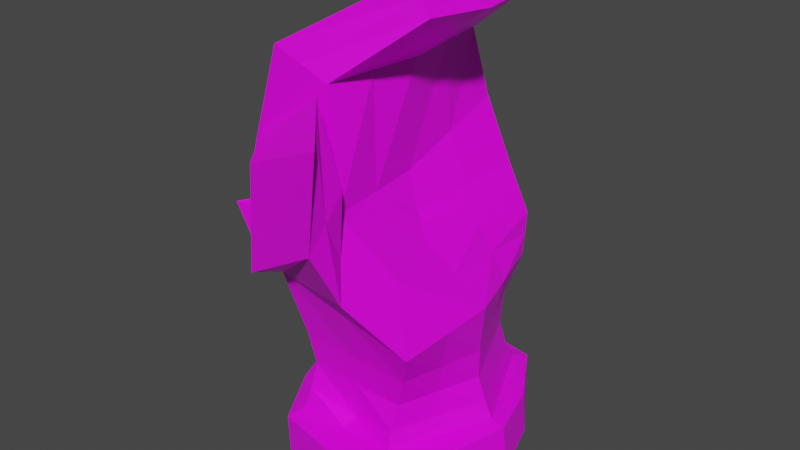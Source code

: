 # Source: bomb_glove.blend  (saved by Blender 3.2.14; exported with 4.5.12 LTS)
import bpy
from mathutils import Matrix  # noqa: F401  (used for matrix-valued properties, if any)

bpy.ops.wm.read_factory_settings(use_empty=True)
scene = bpy.context.scene
scene.name = 'Scene'

# ---- collections
col_collection = bpy.data.collections.new('Collection'); scene.collection.children.link(col_collection)

# ---- images (referenced by path relative to the original .blend; pixels are not part of the script)
import os
ASSET_DIR = os.environ.get("B2B_ASSET_DIR", "")  # directory of the original .blend (textures are referenced by path, not embedded)
HERE = os.path.dirname(os.path.abspath(__file__))  # packed textures are extracted next to this script under _unpacked/

def load_image(name, relpath, width, height, colorspace="sRGB"):
    """Load a texture the original file referenced (path relative to the .blend, or extracted next to this script)."""
    p = next((c for c in (os.path.join(HERE, relpath), os.path.join(ASSET_DIR, relpath)) if relpath and os.path.exists(c)), "")
    if p:
        img = bpy.data.images.load(p, check_existing=True)
        img.name = name
    else:  # same state as the original file: an image datablock whose file is absent (Cycles renders it pink)
        img = bpy.data.images.new(name, width, height)
        img.source = "FILE"
        img.filepath = "//" + (relpath or name)
    img.colorspace_settings.name = colorspace
    return img
img_glove_albedo_png = load_image('glove_albedo.png', 'glove_albedo.png', 1024, 1024, 'sRGB')

# ---- materials (node trees are filled in below, after node groups)
mat_material = bpy.data.materials.new('Material')
mat_material.alpha_threshold = 0.0
mat_material.use_transparent_shadow = False
mat_material.line_color = (0.0, 0.0, 0.0, 1.0)

# ---- material node trees
mat_material.use_nodes = True; mat_material.node_tree.nodes.clear()
_N = mat_material.node_tree.nodes; _L = mat_material.node_tree.links
n0 = _N.new('ShaderNodeOutputMaterial'); n0.name = 'Material Output'; n0.location = (300, 300)
n1 = _N.new('ShaderNodeBsdfPrincipled'); n1.name = 'Principled BSDF'; n1.location = (10, 300)
n1.distribution = 'GGX'
n1.subsurface_method = 'BURLEY'
n1.inputs[2].default_value = 0.4
n1.inputs[3].default_value = 1.45
n1.inputs[27].default_value = (0.0, 0.0, 0.0, 1.0)
n1.inputs[28].default_value = 1.0
n2 = _N.new('ShaderNodeTexImage'); n2.name = 'Image Texture'; n2.location = (-360, 185)
n2.image = img_glove_albedo_png
_L.new(n1.outputs[0], n0.inputs[0])
_L.new(n2.outputs[0], n1.inputs[0])
n0.is_active_output = True

# ---- world
world_world = bpy.data.worlds.new('World'); scene.world = world_world
world_world.use_nodes = True; world_world.node_tree.nodes.clear()
_N = world_world.node_tree.nodes; _L = world_world.node_tree.links
n0 = _N.new('ShaderNodeOutputWorld'); n0.name = 'World Output'; n0.location = (300, 300)
n1 = _N.new('ShaderNodeBackground'); n1.name = 'Background'; n1.location = (10, 300)
n1.inputs[0].default_value = (0.05088, 0.05088, 0.05088, 1.0)
_L.new(n1.outputs[0], n0.inputs[0])
n0.is_active_output = True
world_world.color = (0.05088, 0.05088, 0.05088)
world_world.use_sun_shadow = False
world_world.sun_shadow_jitter_overblur = 0.0

# ---- meshes
me_cube = bpy.data.meshes.new('Cube')
me_cube.from_pydata([(0.4549, 1.0, 0.9338), (0.5202, 1.043, -0.6359), (0.7585, -1.042, 0.9338), (0.4426, -1.051, -0.6359), (-0.8032, 1.0, 1.0), (-0.7144, 1.043, -0.6359), (-0.5687, -1.046, 1.263), (-0.5308, -1.051, -0.6359), (0.05744, -1.0, 1.975), (-0.9315, -1.0, 2.066), (-0.06647, 1.097, 2.332), (-0.8464, 1.097, 2.423), (-0.1028, -0.9311, 2.981), (-0.6457, -0.9311, 3.185), (-0.1256, 0.9311, 2.981), (-0.5928, 0.9311, 3.185), (0.5874, -0.5806, 3.533), (0.4135, -0.5806, 3.808), (0.6346, 0.5806, 3.523), (0.4851, 0.5806, 3.792), (-0.9658, -1.0, 1.533), (-0.8925, 1.129, 1.382), (0.4002, 1.129, 1.296), (0.4002, -1.379, 1.448), (0.2123, -1.137, 2.265), (-0.5035, -1.446, 1.453), (0.3202, -1.619, 1.946), (0.07661, -1.232, 3.014), (-0.4275, -1.454, 2.429), (0.3759, -1.579, 2.784), (-1.045, -0.003622, -0.6359), (0.7585, 0.0, 0.9338), (-1.0, 0.0, 1.0), (1.049, -0.003622, -0.6359), (-0.06647, 0.0, 1.975), (-0.9315, 0.0, 2.066), (0.005304, 0.0, 2.981), (-0.7784, 0.0, 3.185), (0.7003, 5.699e-09, 3.508), (0.312, -6.655e-09, 3.831), (0.2532, -0.1895, 1.509), (-0.9658, 0.0, 1.533), (0.4499, 0.931, -0.1477), (-0.4927, -0.9393, -0.1329), (0.4656, -0.9382, -0.1477), (-0.67, 0.931, -0.1329), (0.8767, -0.003642, -0.1477), (-0.9381, -0.003642, -0.1329), (-1.06, -0.003618, -0.5888), (-0.5381, -1.095, -0.5888), (0.5288, 1.087, -0.5888), (-0.7246, 1.087, -0.5888), (0.5186, 1.087, -0.1942), (0.5365, -1.095, -0.1942), (0.4501, -1.095, -0.5888), (-0.7549, 1.087, -0.1807), (1.066, -0.003618, -0.5888), (1.004, -0.003618, -0.1942), (-1.06, -0.003618, -0.1807), (-0.5533, -1.096, -0.1807), (-0.4803, -0.869, 0.6106), (0.3809, 0.8442, 0.5646), (0.5809, -0.8659, 0.5646), (-0.6696, 0.8442, 0.6106), (0.7201, -8.563e-05, 0.4949), (-0.8534, -8.563e-05, 0.6106), (0.4523, -0.7842, 1.419), (0.3724, 0.8081, 0.2558), (0.4744, -0.8082, 0.2558), (-0.6144, 0.8081, 0.2841), (0.7195, -6.25e-05, 0.2226), (-0.8185, -6.25e-05, 0.2841), (-0.4473, -0.8102, 0.2841), (0.4111, 0.8643, 0.02002), (0.4523, -0.8716, 0.02002), (-0.6344, 0.8643, 0.0385), (0.8009, -0.003667, 0.01004), (-0.8751, -0.003667, 0.0385), (-0.4657, -0.8729, 0.0385), (-0.9486, -1.0, 1.8), (0.1669, 1.155, 1.711), (-0.9584, -1.152, 1.834), (-0.8695, 1.155, 1.8), (-0.6726, -1.198, 1.859), (-0.3871, -1.312, 2.721), (-0.9486, 0.0, 1.8), (0.09336, -0.09475, 1.683), (-0.7878, -0.5271, -0.6359), (0.7585, -0.5209, 0.9338), (-0.004512, -0.5, 1.975), (-0.04877, -0.4655, 2.981), (0.6439, -0.2903, 3.521), (-0.7636, -1.099, 1.549), (-0.881, 1.142, 1.591), (0.2288, -1.189, 1.711), (-0.5881, -1.322, 1.656), (0.2662, -1.378, 2.106), (-0.4073, -1.383, 2.575), (0.2263, -1.406, 2.899), (-0.7843, -0.5231, 1.132), (0.7459, -0.5271, -0.6359), (-0.9315, -0.5, 2.066), (-0.712, -0.4655, 3.185), (0.3627, -0.2903, 3.82), (-0.9658, -0.5, 1.533), (0.1733, -0.1421, 1.596), (-0.7154, -0.4715, -0.1329), (0.6712, -0.4709, -0.1477), (-0.8618, -0.5492, -0.5888), (0.8454, -0.5492, -0.5888), (-0.8695, -0.5498, -0.1807), (0.8578, -0.5492, -0.1942), (-0.6669, -0.4346, 0.6106), (0.6505, -0.433, 0.5297), (0.5969, -0.4041, 0.2392), (-0.6329, -0.4051, 0.2841), (-0.6704, -0.4383, 0.0385), (0.6266, -0.4376, 0.01503), (-0.9572, -1.0, 1.667), (0.2836, 1.142, 1.504), (-0.9572, 0.0, 1.667), (-0.9486, -0.5, 1.8), (-0.9572, -0.5, 1.667), (-0.9016, 0.5, 1.0), (0.7847, 0.5198, -0.6359), (-0.889, 0.5487, 2.245), (-0.6856, 0.4655, 3.185), (0.3986, 0.2903, 3.812), (-0.9291, 0.5646, 1.458), (-0.8796, 0.5198, -0.6359), (0.6067, 0.5, 0.9338), (-0.06647, 0.5487, 2.153), (-0.06016, 0.4655, 2.981), (0.6674, 0.2903, 3.515), (0.3267, 0.4698, 1.402), (0.6633, 0.4637, -0.1477), (-0.8041, 0.4637, -0.1329), (0.8848, 0.5419, -0.5888), (-0.9551, 0.5419, -0.5888), (0.8488, 0.5419, -0.1942), (-0.9703, 0.5419, -0.1807), (0.5505, 0.4221, 0.5297), (-0.7615, 0.4221, 0.6106), (-0.7164, 0.404, 0.2841), (0.546, 0.404, 0.2392), (0.606, 0.4303, 0.01503), (-0.7548, 0.4303, 0.0385), (0.1301, 0.5302, 1.697), (-0.9091, 0.5775, 1.8), (-0.9191, 0.571, 1.629), (0.2284, 0.5, 1.55), (-0.09714, 1.043, -0.6359), (0.0949, -1.044, 1.099), (-0.04449, -0.9551, -0.7143), (-0.1742, 1.0, 0.9669), (-0.437, -1.0, 2.021), (-0.4565, 1.097, 2.377), (-0.8479, 1.065, 1.191), (-0.3743, -0.9311, 3.083), (-0.3592, 0.9311, 3.083), (0.5004, -0.5806, 3.671), (0.5598, 0.5806, 3.658), (-0.7672, -1.023, 1.398), (0.4276, 1.065, 1.115), (-0.2461, 1.129, 1.339), (-0.9829, 0.0, 1.267), (0.5058, -0.09475, 1.221), (0.5061, -4.777e-10, 3.669), (-0.002239, -7.574e-06, -0.7143), (-0.1101, 0.931, -0.1403), (-0.01358, -0.9388, -0.1403), (-0.09788, 1.195, -0.5888), (-0.04402, -1.202, -0.5888), (-0.1182, 1.195, -0.1874), (-0.008425, -1.203, -0.1874), (-0.1443, 0.8442, 0.5876), (0.05026, -0.8675, 0.5876), (0.01356, -0.8092, 0.2699), (-0.121, 0.8081, 0.2699), (-0.1117, 0.8643, 0.02926), (-0.01035, -0.7925, -0.1075), (-0.9535, -1.076, 1.817), (-0.3513, 1.155, 1.756), (-0.2987, 1.142, 1.547), (-0.8604, -1.05, 1.608), (-0.875, -0.5116, 1.332), (0.5033, -0.2903, 3.67), (-0.02336, -0.4776, -0.7143), (-0.04746, 0.5198, -0.6359), (0.533, 0.2903, 3.664), (0.4667, 0.4849, 1.168), (-0.9154, 0.5323, 1.229), (-0.2101, 1.065, 1.153)], [], [(121, 79, 9, 101), (176, 152, 6, 60), (142, 123, 4, 63), (187, 100, 3, 153), (113, 88, 2, 62), (175, 154, 0, 61), (101, 9, 13, 102), (191, 165, 41, 128), (182, 82, 11, 156), (181, 155, 9, 79), (102, 13, 17, 103), (155, 8, 12, 158), (156, 11, 15, 159), (131, 10, 14, 132), (186, 103, 17, 160), (158, 12, 16, 160), (159, 15, 19, 161), (132, 14, 18, 133), (6, 23, 26, 25), (192, 157, 21, 164), (190, 163, 22, 134), (185, 162, 20, 104), (2, 23, 6, 152), (25, 26, 29, 28), (94, 8, 24, 96), (92, 6, 25, 95), (97, 98, 27, 84), (96, 24, 27, 98), (95, 25, 28, 97), (2, 88, 31, 66), (90, 36, 38, 91), (189, 127, 39, 167), (89, 34, 36, 90), (126, 37, 39, 127), (125, 35, 37, 126), (141, 130, 31, 64), (188, 124, 33, 168), (112, 99, 32, 65), (148, 85, 35, 125), (66, 31, 166, 40), (89, 105, 86, 34), (147, 131, 34, 86), (151, 5, 51, 171), (124, 1, 50, 137), (135, 46, 57, 139), (136, 45, 55, 140), (87, 7, 49, 108), (106, 47, 58, 110), (108, 110, 58, 48), (137, 139, 57, 56), (171, 173, 52, 50), (109, 111, 53, 54), (138, 140, 55, 51), (172, 174, 59, 49), (170, 43, 59, 174), (153, 3, 54, 172), (169, 42, 52, 173), (100, 33, 56, 109), (107, 44, 53, 111), (129, 30, 48, 138), (115, 112, 65, 71), (144, 141, 64, 70), (178, 175, 61, 67), (114, 113, 62, 68), (143, 142, 63, 69), (177, 176, 60, 72), (66, 40, 8), (23, 66, 8, 94), (2, 66, 23), (180, 177, 72, 78), (146, 143, 69, 75), (117, 114, 68, 74), (179, 178, 67, 73), (145, 144, 70, 76), (116, 115, 71, 77), (106, 116, 77, 47), (135, 145, 76, 46), (169, 179, 73, 42), (107, 117, 74, 44), (136, 146, 75, 45), (170, 180, 78, 43), (150, 147, 86, 105), (149, 120, 85, 148), (24, 83, 84, 27), (8, 81, 83, 24), (184, 181, 79, 118), (183, 93, 82, 182), (122, 118, 79, 121), (120, 122, 121, 85), (41, 104, 122, 120), (104, 20, 118, 122), (164, 21, 93, 183), (162, 184, 118, 20), (128, 41, 120, 149), (134, 150, 105, 40), (46, 76, 117, 107), (43, 78, 116, 106), (78, 72, 115, 116), (76, 70, 114, 117), (70, 64, 113, 114), (72, 60, 112, 115), (46, 107, 111, 57), (3, 100, 109, 54), (56, 57, 111, 109), (49, 59, 110, 108), (43, 106, 110, 59), (30, 87, 108, 48), (8, 40, 105, 89), (60, 6, 99, 112), (8, 89, 90, 12), (12, 90, 91, 16), (83, 95, 97, 84), (26, 96, 98, 29), (28, 29, 98, 97), (81, 92, 95, 83), (23, 94, 96, 26), (165, 185, 104, 41), (167, 39, 103, 186), (37, 102, 103, 39), (35, 101, 102, 37), (64, 31, 88, 113), (168, 33, 100, 187), (85, 121, 101, 35), (22, 119, 150, 134), (21, 128, 149, 93), (93, 149, 148, 82), (119, 80, 147, 150), (47, 77, 146, 136), (42, 73, 145, 135), (73, 67, 144, 145), (77, 71, 143, 146), (71, 65, 142, 143), (67, 61, 141, 144), (5, 129, 138, 51), (48, 58, 140, 138), (50, 52, 139, 137), (47, 136, 140, 58), (42, 135, 139, 52), (33, 124, 137, 56), (80, 10, 131, 147), (82, 148, 125, 11), (151, 1, 124, 188), (61, 0, 130, 141), (11, 125, 126, 15), (15, 126, 127, 19), (161, 19, 127, 189), (166, 190, 134, 40), (36, 132, 133, 38), (34, 131, 132, 36), (157, 191, 128, 21), (65, 32, 123, 142), (4, 123, 191, 157), (31, 130, 190, 166), (18, 161, 189, 133), (5, 151, 188, 129), (30, 168, 187, 87), (38, 167, 186, 91), (32, 99, 185, 165), (6, 92, 184, 162), (22, 164, 183, 119), (119, 183, 182, 80), (92, 81, 181, 184), (44, 74, 180, 170), (45, 75, 179, 169), (75, 69, 178, 179), (74, 68, 177, 180), (68, 62, 176, 177), (69, 63, 175, 178), (45, 169, 173, 55), (7, 153, 172, 49), (44, 170, 174, 53), (54, 53, 174, 172), (51, 55, 173, 171), (1, 151, 171, 50), (129, 188, 168, 30), (133, 189, 167, 38), (99, 6, 162, 185), (130, 0, 163, 190), (163, 192, 164, 22), (0, 154, 192, 163), (154, 4, 157, 192), (14, 159, 161, 18), (13, 158, 160, 17), (91, 186, 160, 16), (10, 156, 159, 14), (9, 155, 158, 13), (81, 8, 155, 181), (80, 182, 156, 10), (123, 32, 165, 191), (63, 4, 154, 175), (87, 187, 153, 7), (62, 2, 152, 176)])
_uv = me_cube.uv_layers.new(name='UVMap')
_uv.uv.foreach_set('vector', [0.3137, 0.9143, 0.3113, 0.9738, 0.2796, 0.9725, 0.282, 0.9132, 0.0981, 0.2236, 0.07272, 0.2685, 0.000222, 0.2224, 0.03782, 0.1847, 0.4626, 0.8028, 0.4136, 0.7967, 0.4145, 0.7355, 0.463, 0.7475, 0.7655, 0.4572, 0.7655, 0.5462, 0.7047, 0.511, 0.7047, 0.4545, 0.3566, 0.2635, 0.3524, 0.3142, 0.2935, 0.3194, 0.3032, 0.2711, 0.6278, 0.4501, 0.6282, 0.4017, 0.7042, 0.4112, 0.6941, 0.4578, 0.282, 0.9132, 0.2796, 0.9725, 0.143, 0.959, 0.1474, 0.9039, 0.3813, 0.7964, 0.3804, 0.8568, 0.348, 0.8558, 0.3491, 0.7961, 0.6136, 0.3045, 0.5511, 0.2946, 0.5562, 0.2625, 0.6032, 0.2714, 0.7724, 0.9105, 0.7643, 0.8611, 0.824, 0.8706, 0.818, 0.9025, 0.1474, 0.9039, 0.143, 0.959, 0.000222, 0.9126, 0.004697, 0.8774, 0.7643, 0.8611, 0.7047, 0.8516, 0.7539, 0.7376, 0.7889, 0.7337, 0.6032, 0.2714, 0.5562, 0.2625, 0.5968, 0.1287, 0.6243, 0.1431, 0.4855, 0.46, 0.5441, 0.455, 0.5456, 0.5751, 0.4897, 0.5796, 0.9313, 0.6116, 0.9312, 0.5864, 0.9668, 0.5908, 0.9668, 0.6106, 0.7889, 0.7337, 0.7539, 0.7376, 0.7532, 0.6016, 0.7704, 0.5917, 0.6243, 0.1431, 0.5968, 0.1287, 0.6808, 0.000222, 0.6925, 0.01489, 0.4897, 0.5796, 0.5456, 0.5751, 0.51, 0.7053, 0.4755, 0.7082, 0.9277, 0.2244, 0.8288, 0.3378, 0.7671, 0.2579, 0.8464, 0.2004, 0.6261, 0.3696, 0.5491, 0.3595, 0.546, 0.3267, 0.624, 0.3376, 0.4703, 0.3453, 0.5359, 0.3411, 0.5365, 0.3717, 0.4673, 0.381, 0.3811, 0.9195, 0.3818, 0.9822, 0.3429, 0.9751, 0.3455, 0.9155, 0.1452, 0.3146, 0.06004, 0.3558, 0.000222, 0.2224, 0.07272, 0.2685, 0.8464, 0.2004, 0.7671, 0.2579, 0.7047, 0.1809, 0.7794, 0.165, 0.9002, 0.04357, 0.8727, 0.08691, 0.817, 0.09046, 0.8221, 0.05401, 0.914, 0.19, 0.9277, 0.2244, 0.8464, 0.2004, 0.8391, 0.1729, 0.7645, 0.1542, 0.7123, 0.1513, 0.72, 0.1216, 0.7497, 0.1433, 0.8221, 0.05401, 0.817, 0.09046, 0.72, 0.1216, 0.7276, 0.09289, 0.8391, 0.1729, 0.8464, 0.2004, 0.7794, 0.165, 0.7645, 0.1542, 0.2935, 0.3194, 0.3524, 0.3142, 0.4113, 0.3089, 0.3253, 0.3846, 0.3778, 0.5863, 0.4337, 0.5842, 0.441, 0.7111, 0.406, 0.7114, 0.8602, 0.6164, 0.86, 0.5917, 0.8956, 0.5819, 0.8958, 0.6126, 0.3673, 0.4664, 0.4268, 0.4651, 0.4337, 0.5842, 0.3778, 0.5863, 0.1511, 0.7931, 0.1518, 0.8489, 0.009172, 0.8422, 0.005851, 0.8059, 0.2855, 0.7942, 0.2843, 0.8538, 0.1518, 0.8489, 0.1511, 0.7931, 0.4671, 0.2605, 0.4733, 0.3096, 0.4113, 0.3089, 0.4099, 0.2558, 0.8871, 0.4541, 0.8871, 0.5507, 0.8263, 0.5815, 0.8263, 0.4599, 0.4653, 0.9173, 0.4167, 0.9236, 0.4127, 0.8579, 0.4623, 0.8581, 0.3173, 0.7952, 0.3162, 0.8548, 0.2843, 0.8538, 0.2855, 0.7942, 0.3253, 0.3846, 0.4113, 0.3089, 0.4047, 0.3496, 0.398, 0.3903, 0.3673, 0.4664, 0.4052, 0.409, 0.4124, 0.4277, 0.4268, 0.4651, 0.4764, 0.4205, 0.4855, 0.46, 0.4268, 0.4651, 0.4124, 0.4277, 0.6189, 0.6587, 0.5474, 0.6534, 0.5468, 0.6458, 0.6194, 0.6512, 0.4725, 0.06176, 0.5412, 0.06221, 0.5456, 0.0691, 0.4748, 0.06805, 0.4674, 0.131, 0.4071, 0.125, 0.4066, 0.1106, 0.4752, 0.1157, 0.6056, 0.7949, 0.5985, 0.7358, 0.6146, 0.717, 0.621, 0.7847, 0.681, 0.9231, 0.681, 0.9951, 0.6741, 0.9998, 0.6746, 0.9255, 0.6083, 0.9177, 0.6127, 0.854, 0.6274, 0.8523, 0.624, 0.9252, 0.6746, 0.9255, 0.624, 0.9252, 0.6274, 0.8523, 0.675, 0.8512, 0.4748, 0.06805, 0.4752, 0.1157, 0.4066, 0.1106, 0.4041, 0.06699, 0.6194, 0.6512, 0.6205, 0.6045, 0.6942, 0.6108, 0.692, 0.6566, 0.3324, 0.07175, 0.3386, 0.1187, 0.2705, 0.1268, 0.2608, 0.07651, 0.6713, 0.7817, 0.621, 0.7847, 0.6146, 0.717, 0.6676, 0.7123, 0.2109, 0.04136, 0.186, 0.08442, 0.1305, 0.04634, 0.161, 0.006221, 0.174, 0.1007, 0.1252, 0.06724, 0.1305, 0.04634, 0.186, 0.08442, 0.2155, 0.03484, 0.2647, 0.06945, 0.2608, 0.07651, 0.2109, 0.04136, 0.623, 0.5857, 0.6878, 0.5912, 0.6942, 0.6108, 0.6205, 0.6045, 0.3343, 0.06539, 0.4039, 0.06132, 0.4041, 0.06699, 0.3324, 0.07175, 0.3473, 0.1337, 0.2875, 0.1423, 0.2705, 0.1268, 0.3386, 0.1187, 0.6777, 0.784, 0.681, 0.8512, 0.675, 0.8512, 0.6713, 0.7817, 0.5368, 0.9175, 0.4653, 0.9173, 0.4623, 0.8581, 0.5375, 0.856, 0.4672, 0.1957, 0.4671, 0.2605, 0.4099, 0.2558, 0.4085, 0.1904, 0.6254, 0.5179, 0.6278, 0.4501, 0.6941, 0.4578, 0.6909, 0.5245, 0.3519, 0.1986, 0.3566, 0.2635, 0.3032, 0.2711, 0.2954, 0.2067, 0.5341, 0.7989, 0.4626, 0.8028, 0.463, 0.7475, 0.5307, 0.7417, 0.136, 0.1621, 0.0981, 0.2236, 0.03782, 0.1847, 0.08148, 0.126, 0.3253, 0.3846, 0.398, 0.3903, 0.3078, 0.4677, 0.2557, 0.3976, 0.3253, 0.3846, 0.3078, 0.4677, 0.2817, 0.4327, 0.2935, 0.3194, 0.3253, 0.3846, 0.2557, 0.3976, 0.1629, 0.1186, 0.136, 0.1621, 0.08148, 0.126, 0.1124, 0.08433, 0.5848, 0.7961, 0.5341, 0.7989, 0.5307, 0.7417, 0.5788, 0.7375, 0.3486, 0.1525, 0.3519, 0.1986, 0.2954, 0.2067, 0.2898, 0.161, 0.6237, 0.5659, 0.6254, 0.5179, 0.6909, 0.5245, 0.6887, 0.5718, 0.4673, 0.1498, 0.4672, 0.1957, 0.4085, 0.1904, 0.4075, 0.1441, 0.5875, 0.9177, 0.5368, 0.9175, 0.5375, 0.856, 0.5908, 0.8546, 0.6083, 0.9177, 0.5875, 0.9177, 0.5908, 0.8546, 0.6127, 0.854, 0.4674, 0.131, 0.4673, 0.1498, 0.4075, 0.1441, 0.4071, 0.125, 0.623, 0.5857, 0.6237, 0.5659, 0.6887, 0.5718, 0.6878, 0.5912, 0.3473, 0.1337, 0.3486, 0.1525, 0.2898, 0.161, 0.2875, 0.1423, 0.6056, 0.7949, 0.5848, 0.7961, 0.5788, 0.7375, 0.5985, 0.7358, 0.174, 0.1007, 0.1629, 0.1186, 0.1124, 0.08433, 0.1252, 0.06724, 0.4718, 0.4008, 0.4764, 0.4205, 0.4124, 0.4277, 0.4052, 0.409, 0.3332, 0.7956, 0.3321, 0.8553, 0.3162, 0.8548, 0.3173, 0.7952, 0.817, 0.09046, 0.8317, 0.1454, 0.7497, 0.1433, 0.72, 0.1216, 0.8727, 0.08691, 0.9002, 0.1556, 0.8317, 0.1454, 0.817, 0.09046, 0.7765, 0.9352, 0.7724, 0.9105, 0.818, 0.9025, 0.815, 0.9185, 0.6188, 0.321, 0.5486, 0.3107, 0.5511, 0.2946, 0.6136, 0.3045, 0.3296, 0.9149, 0.3271, 0.9745, 0.3113, 0.9738, 0.3137, 0.9143, 0.3321, 0.8553, 0.3296, 0.9149, 0.3137, 0.9143, 0.3162, 0.8548, 0.348, 0.8558, 0.3455, 0.9155, 0.3296, 0.9149, 0.3321, 0.8553, 0.3455, 0.9155, 0.3429, 0.9751, 0.3271, 0.9745, 0.3296, 0.9149, 0.624, 0.3376, 0.546, 0.3267, 0.5486, 0.3107, 0.6188, 0.321, 0.7806, 0.9599, 0.7765, 0.9352, 0.815, 0.9185, 0.812, 0.9344, 0.3491, 0.7961, 0.348, 0.8558, 0.3321, 0.8553, 0.3332, 0.7956, 0.4673, 0.381, 0.4718, 0.4008, 0.4052, 0.409, 0.398, 0.3903, 0.4071, 0.125, 0.4075, 0.1441, 0.3486, 0.1525, 0.3473, 0.1337, 0.6039, 0.9815, 0.5842, 0.9808, 0.5875, 0.9177, 0.6083, 0.9177, 0.5842, 0.9808, 0.5361, 0.9791, 0.5368, 0.9175, 0.5875, 0.9177, 0.4075, 0.1441, 0.4085, 0.1904, 0.3519, 0.1986, 0.3486, 0.1525, 0.4085, 0.1904, 0.4099, 0.2558, 0.3566, 0.2635, 0.3519, 0.1986, 0.5361, 0.9791, 0.4683, 0.9766, 0.4653, 0.9173, 0.5368, 0.9175, 0.4071, 0.125, 0.3473, 0.1337, 0.3386, 0.1187, 0.4066, 0.1106, 0.2647, 0.06945, 0.3343, 0.06539, 0.3324, 0.07175, 0.2608, 0.07651, 0.4041, 0.06699, 0.4066, 0.1106, 0.3386, 0.1187, 0.3324, 0.07175, 0.6741, 0.9998, 0.6207, 0.9981, 0.624, 0.9252, 0.6746, 0.9255, 0.6039, 0.9815, 0.6083, 0.9177, 0.624, 0.9252, 0.6207, 0.9981, 0.681, 0.8512, 0.681, 0.9231, 0.6746, 0.9255, 0.675, 0.8512, 0.3078, 0.4677, 0.398, 0.3903, 0.4052, 0.409, 0.3673, 0.4664, 0.4683, 0.9766, 0.4207, 0.9893, 0.4167, 0.9236, 0.4653, 0.9173, 0.3078, 0.4677, 0.3673, 0.4664, 0.3778, 0.5863, 0.3219, 0.5885, 0.3219, 0.5885, 0.3778, 0.5863, 0.406, 0.7114, 0.3709, 0.7118, 0.8317, 0.1454, 0.8391, 0.1729, 0.7645, 0.1542, 0.7497, 0.1433, 0.8272, 0.01756, 0.8221, 0.05401, 0.7276, 0.09289, 0.7353, 0.0642, 0.7794, 0.165, 0.7047, 0.1809, 0.7123, 0.1513, 0.7645, 0.1542, 0.9002, 0.1556, 0.914, 0.19, 0.8391, 0.1729, 0.8317, 0.1454, 0.9277, 0.000222, 0.9002, 0.04357, 0.8221, 0.05401, 0.8272, 0.01756, 0.3804, 0.8568, 0.3811, 0.9195, 0.3455, 0.9155, 0.348, 0.8558, 0.8958, 0.6126, 0.8956, 0.5819, 0.9312, 0.5864, 0.9313, 0.6116, 0.1518, 0.8489, 0.1474, 0.9039, 0.004697, 0.8774, 0.009172, 0.8422, 0.2843, 0.8538, 0.282, 0.9132, 0.1474, 0.9039, 0.1518, 0.8489, 0.4099, 0.2558, 0.4113, 0.3089, 0.3524, 0.3142, 0.3566, 0.2635, 0.8263, 0.4599, 0.8263, 0.5815, 0.7655, 0.5462, 0.7655, 0.4572, 0.3162, 0.8548, 0.3137, 0.9143, 0.282, 0.9132, 0.2843, 0.8538, 0.5365, 0.3717, 0.5384, 0.3925, 0.4718, 0.4008, 0.4673, 0.381, 0.3501, 0.7363, 0.3491, 0.7961, 0.3332, 0.7956, 0.3343, 0.7359, 0.3343, 0.7359, 0.3332, 0.7956, 0.3173, 0.7952, 0.3184, 0.7355, 0.5384, 0.3925, 0.5403, 0.4134, 0.4764, 0.4205, 0.4718, 0.4008, 0.6127, 0.854, 0.5908, 0.8546, 0.5848, 0.7961, 0.6056, 0.7949, 0.5277, 0.137, 0.5272, 0.1556, 0.4673, 0.1498, 0.4674, 0.131, 0.5272, 0.1556, 0.526, 0.2011, 0.4672, 0.1957, 0.4673, 0.1498, 0.5908, 0.8546, 0.5375, 0.856, 0.5341, 0.7989, 0.5848, 0.7961, 0.5375, 0.856, 0.4623, 0.8581, 0.4626, 0.8028, 0.5341, 0.7989, 0.526, 0.2011, 0.5242, 0.2651, 0.4671, 0.2605, 0.4672, 0.1957, 0.6744, 0.7169, 0.6777, 0.784, 0.6713, 0.7817, 0.6676, 0.7123, 0.675, 0.8512, 0.6274, 0.8523, 0.621, 0.7847, 0.6713, 0.7817, 0.5456, 0.0691, 0.5437, 0.1209, 0.4752, 0.1157, 0.4748, 0.06805, 0.6127, 0.854, 0.6056, 0.7949, 0.621, 0.7847, 0.6274, 0.8523, 0.5277, 0.137, 0.4674, 0.131, 0.4752, 0.1157, 0.5437, 0.1209, 0.4039, 0.06132, 0.4725, 0.06176, 0.4748, 0.06805, 0.4041, 0.06699, 0.5403, 0.4134, 0.5441, 0.455, 0.4855, 0.46, 0.4764, 0.4205, 0.3184, 0.7355, 0.3173, 0.7952, 0.2855, 0.7942, 0.2867, 0.7347, 0.9479, 0.4483, 0.9479, 0.52, 0.8871, 0.5507, 0.8871, 0.4541, 0.5242, 0.2651, 0.5353, 0.3104, 0.4733, 0.3096, 0.4671, 0.2605, 0.2867, 0.7347, 0.2855, 0.7942, 0.1511, 0.7931, 0.1504, 0.7374, 0.1504, 0.7374, 0.1511, 0.7931, 0.005851, 0.8059, 0.00253, 0.7695, 0.8247, 0.6203, 0.8244, 0.6015, 0.86, 0.5917, 0.8602, 0.6164, 0.4047, 0.3496, 0.4703, 0.3453, 0.4673, 0.381, 0.398, 0.3903, 0.4337, 0.5842, 0.4897, 0.5796, 0.4755, 0.7082, 0.441, 0.7111, 0.4268, 0.4651, 0.4855, 0.46, 0.4897, 0.5796, 0.4337, 0.5842, 0.3823, 0.7359, 0.3813, 0.7964, 0.3491, 0.7961, 0.3501, 0.7363, 0.4623, 0.8581, 0.4127, 0.8579, 0.4136, 0.7967, 0.4626, 0.8028, 0.4145, 0.7355, 0.4136, 0.7967, 0.3813, 0.7964, 0.3823, 0.7359, 0.4113, 0.3089, 0.4733, 0.3096, 0.4703, 0.3453, 0.4047, 0.3496, 0.825, 0.639, 0.8247, 0.6203, 0.8602, 0.6164, 0.8605, 0.6412, 0.9479, 0.3766, 0.9479, 0.4483, 0.8871, 0.4541, 0.8871, 0.3574, 0.8263, 0.3382, 0.8263, 0.4599, 0.7655, 0.4572, 0.7655, 0.3681, 0.8959, 0.6433, 0.8958, 0.6126, 0.9313, 0.6116, 0.9314, 0.6369, 0.4127, 0.8579, 0.4167, 0.9236, 0.3811, 0.9195, 0.3804, 0.8568, 0.7491, 0.9853, 0.738, 0.9519, 0.7765, 0.9352, 0.7806, 0.9599, 0.7021, 0.3484, 0.624, 0.3376, 0.6188, 0.321, 0.6891, 0.3314, 0.6891, 0.3314, 0.6188, 0.321, 0.6136, 0.3045, 0.6761, 0.3144, 0.738, 0.9519, 0.7269, 0.9185, 0.7724, 0.9105, 0.7765, 0.9352, 0.2228, 0.1341, 0.2134, 0.1528, 0.1629, 0.1186, 0.174, 0.1007, 0.5581, 0.5801, 0.5586, 0.5601, 0.6237, 0.5659, 0.623, 0.5857, 0.5586, 0.5601, 0.5598, 0.5112, 0.6254, 0.5179, 0.6237, 0.5659, 0.2134, 0.1528, 0.1906, 0.1983, 0.136, 0.1621, 0.1629, 0.1186, 0.1906, 0.1983, 0.1584, 0.2624, 0.0981, 0.2236, 0.136, 0.1621, 0.5598, 0.5112, 0.5614, 0.4423, 0.6278, 0.4501, 0.6254, 0.5179, 0.5581, 0.5801, 0.623, 0.5857, 0.6205, 0.6045, 0.5468, 0.5982, 0.1664, 0.000222, 0.2155, 0.03484, 0.2109, 0.04136, 0.161, 0.006221, 0.2228, 0.1341, 0.174, 0.1007, 0.186, 0.08442, 0.2415, 0.1225, 0.2608, 0.07651, 0.2415, 0.1225, 0.186, 0.08442, 0.2109, 0.04136, 0.5468, 0.6458, 0.5468, 0.5982, 0.6205, 0.6045, 0.6194, 0.6512, 0.6904, 0.664, 0.6189, 0.6587, 0.6194, 0.6512, 0.692, 0.6566, 0.8871, 0.3574, 0.8871, 0.4541, 0.8263, 0.4599, 0.8263, 0.3382, 0.8605, 0.6412, 0.8602, 0.6164, 0.8958, 0.6126, 0.8959, 0.6433, 0.4167, 0.9236, 0.4207, 0.9893, 0.3818, 0.9822, 0.3811, 0.9195, 0.4733, 0.3096, 0.5353, 0.3104, 0.5359, 0.3411, 0.4703, 0.3453, 0.7032, 0.3798, 0.6261, 0.3696, 0.624, 0.3376, 0.7021, 0.3484, 0.7042, 0.4112, 0.6282, 0.4017, 0.6261, 0.3696, 0.7032, 0.3798, 0.6282, 0.4017, 0.5522, 0.3922, 0.5491, 0.3595, 0.6261, 0.3696, 0.6517, 0.1575, 0.6243, 0.1431, 0.6925, 0.01489, 0.7042, 0.02956, 0.824, 0.7299, 0.7889, 0.7337, 0.7704, 0.5917, 0.7876, 0.5819, 0.9314, 0.6369, 0.9313, 0.6116, 0.9668, 0.6106, 0.9668, 0.6304, 0.6501, 0.2804, 0.6032, 0.2714, 0.6243, 0.1431, 0.6517, 0.1575, 0.824, 0.8706, 0.7643, 0.8611, 0.7889, 0.7337, 0.824, 0.7299, 0.7269, 0.9185, 0.7047, 0.8516, 0.7643, 0.8611, 0.7724, 0.9105, 0.6761, 0.3144, 0.6136, 0.3045, 0.6032, 0.2714, 0.6501, 0.2804, 0.4136, 0.7967, 0.4127, 0.8579, 0.3804, 0.8568, 0.3813, 0.7964, 0.5614, 0.4423, 0.5522, 0.3922, 0.6282, 0.4017, 0.6278, 0.4501, 0.7655, 0.3681, 0.7655, 0.4572, 0.7047, 0.4545, 0.7047, 0.3979, 0.1584, 0.2624, 0.1452, 0.3146, 0.07272, 0.2685, 0.0981, 0.2236])
me_cube.materials.append(mat_material)
me_cube.use_remesh_preserve_volume = False
me_cube.use_remesh_preserve_attributes = False
me_cube.use_mirror_vertex_groups = False
me_cube.update()

# ---- objects
ob_bombglove = bpy.data.objects.new('BombGlove', me_cube)

# ---- transforms, parenting, visibility, modifiers, constraints
ob_bombglove.location = (0.0, 0.0, 0.0)
ob_bombglove.lock_rotations_4d = False
ob_bombglove.empty_display_type = 'ARROWS'
ob_bombglove.lineart.crease_threshold = 0.0

# ---- collection membership
col_collection.objects.link(ob_bombglove)

# ---- scene / render settings (as saved in the file)
scene.frame_start = 1; scene.frame_end = 250; scene.frame_set(1)
scene.render.engine = 'BLENDER_EEVEE_NEXT'
scene.cycles.use_denoising = False
scene.cycles.samples = 128
scene.cycles.sampling_pattern = 'TABULATED_SOBOL'
scene.cycles.use_adaptive_sampling = False
scene.cycles.use_light_tree = False
scene.view_settings.view_transform = 'Filmic'
bpy.context.view_layer.update()

# ---- added for rendering (the .blend has no active camera and no usable light): camera, sun
cam_auto = bpy.data.cameras.new('AutoCamera')
cam_auto.lens = 50.0
cam_auto.sensor_width = 36.0
cam_auto.clip_end = 1000.0
ob_auto_camera = bpy.data.objects.new('AutoCamera', cam_auto)
scene.collection.objects.link(ob_auto_camera)
ob_auto_camera.location = (5.32592, -6.59986, 5.81666)
ob_auto_camera.rotation_euler = (1.09748, -7.21219e-08, 0.694738)
scene.camera = ob_auto_camera
light_auto_sun = bpy.data.lights.new('AutoSun', 'SUN')
light_auto_sun.energy = 3.0
light_auto_sun.angle = 0.0523599
ob_auto_sun = bpy.data.objects.new('AutoSun', light_auto_sun)
scene.collection.objects.link(ob_auto_sun)
ob_auto_sun.rotation_euler = (0.872665, 0.174533, 0.523599)
bpy.context.view_layer.update()
